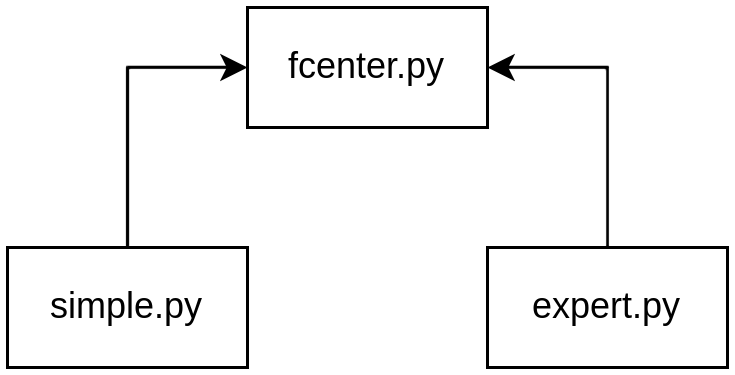

The diagram above was exported from draw.io. Its source (the exported page's mxGraphModel, read from the mxfile embedded in the PNG):
<mxGraphModel dx="378" dy="198" grid="1" gridSize="10" guides="1" tooltips="1" connect="1" arrows="1" fold="1" page="1" pageScale="1" pageWidth="827" pageHeight="1169" math="0" shadow="0">
  <root>
    <mxCell id="0" />
    <mxCell id="1" parent="0" />
    <mxCell id="MV_7YVRUsnO0JhbdQh8--1" value="fcenter.py" style="rounded=0;whiteSpace=wrap;html=1;" vertex="1" parent="1">
      <mxGeometry x="320" y="160" width="80" height="40" as="geometry" />
    </mxCell>
    <mxCell id="MV_7YVRUsnO0JhbdQh8--2" value="simple.py" style="rounded=0;whiteSpace=wrap;html=1;" vertex="1" parent="1">
      <mxGeometry x="240" y="240" width="80" height="40" as="geometry" />
    </mxCell>
    <mxCell id="MV_7YVRUsnO0JhbdQh8--3" value="expert.py" style="rounded=0;whiteSpace=wrap;html=1;" vertex="1" parent="1">
      <mxGeometry x="400" y="240" width="80" height="40" as="geometry" />
    </mxCell>
    <mxCell id="MV_7YVRUsnO0JhbdQh8--4" value="" style="endArrow=classic;html=1;rounded=0;exitX=0.5;exitY=0;exitDx=0;exitDy=0;entryX=0;entryY=0.5;entryDx=0;entryDy=0;" edge="1" parent="1" source="MV_7YVRUsnO0JhbdQh8--2" target="MV_7YVRUsnO0JhbdQh8--1">
      <mxGeometry width="50" height="50" relative="1" as="geometry">
        <mxPoint x="380" y="320" as="sourcePoint" />
        <mxPoint x="430" y="270" as="targetPoint" />
        <Array as="points">
          <mxPoint x="280" y="180" />
        </Array>
      </mxGeometry>
    </mxCell>
    <mxCell id="MV_7YVRUsnO0JhbdQh8--5" value="" style="endArrow=classic;html=1;rounded=0;exitX=0.5;exitY=0;exitDx=0;exitDy=0;entryX=1;entryY=0.5;entryDx=0;entryDy=0;" edge="1" parent="1" target="MV_7YVRUsnO0JhbdQh8--1">
      <mxGeometry width="50" height="50" relative="1" as="geometry">
        <mxPoint x="440" y="240" as="sourcePoint" />
        <mxPoint x="480" y="180" as="targetPoint" />
        <Array as="points">
          <mxPoint x="440" y="180" />
        </Array>
      </mxGeometry>
    </mxCell>
  </root>
</mxGraphModel>